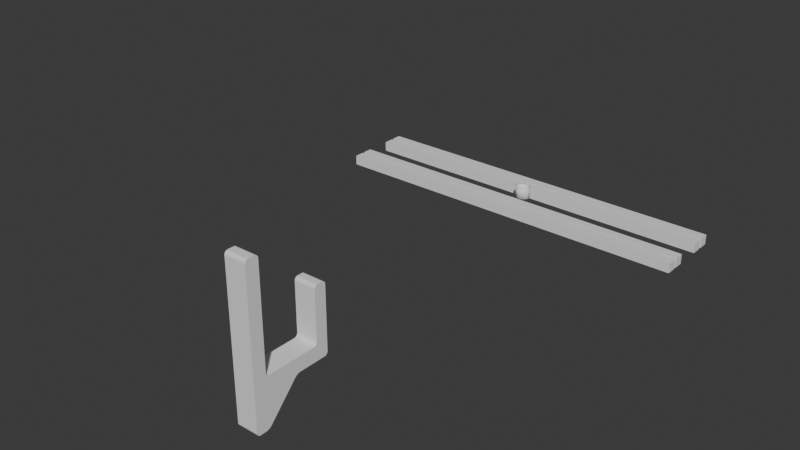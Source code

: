 # Source: ninjato_wall_mount.blend  (saved by Blender 4.2.66; exported with 4.5.12 LTS)
import bpy
from mathutils import Matrix  # noqa: F401  (used for matrix-valued properties, if any)

bpy.ops.wm.read_factory_settings(use_empty=True)
scene = bpy.context.scene
scene.name = 'Scene'

# ---- collections
col_collection = bpy.data.collections.new('Collection'); scene.collection.children.link(col_collection)

# ---- world
world_world = bpy.data.worlds.new('World'); scene.world = world_world
world_world.use_nodes = True; world_world.node_tree.nodes.clear()
_N = world_world.node_tree.nodes; _L = world_world.node_tree.links
n0 = _N.new('ShaderNodeOutputWorld'); n0.name = 'World Output'; n0.location = (300, 300)
n1 = _N.new('ShaderNodeBackground'); n1.name = 'Background'; n1.location = (10, 300)
n1.inputs[0].default_value = (0.05088, 0.05088, 0.05088, 1.0)
_L.new(n1.outputs[0], n0.inputs[0])
n0.is_active_output = True
world_world.color = (0.05088, 0.05088, 0.05088)
world_world.use_sun_shadow = False
world_world.sun_shadow_jitter_overblur = 0.0

# ---- meshes
me_cube_005 = bpy.data.meshes.new('Cube.005')
me_cube_005.from_pydata([(-1.149, 1.292, -1.043), (-1.291, 1.174, -1.032), (-1.507, 0.9118, -1.01), (-0.3645, 1.673, -1.081), (-0.01153, 1.707, -1.087), (1.018, 1.384, -1.074), (0.9937, 1.402, -1.075), (0.6809, 1.57, -1.085), (0.3415, 1.673, -1.089), (-1.017, 1.402, -1.053), (-0.7039, 1.57, -1.069), (1.482, 0.9177, -1.045), (1.267, 1.18, -1.062), (-1.788, 0.2466, -0.9554), (-1.685, 0.586, -0.9826), (-1.518, 0.8988, -1.009), (-1.823, -0.1064, -0.9276), (-1.816, -0.182, -0.9217), (1.491, 0.9056, -1.044), (1.658, 0.5928, -1.023), (1.796, -0.09957, -0.9726), (1.788, -0.1754, -0.9668), (1.761, 0.2534, -0.9987), (1.76, -0.453, -0.946), (1.382, -1.102, -0.8952), (1.475, -0.9915, -0.8722), (1.657, -0.7924, -0.9192), (-1.79, -0.4597, -0.9008), (-1.687, -0.7991, -0.876), (-1.385, -1.06, -0.8477), (-1.52, -1.112, -0.854), (-1.294, -1.085, -0.8528), (-1.044, -1.292, -0.8717), (-1.02, -1.314, -0.8737), (-0.3675, -1.584, -0.903), (-0.7069, -1.481, -0.8907), (-0.01452, -1.619, -0.9102), (0.3385, -1.584, -0.912), (1.17, -1.249, -0.9059), (0.6779, -1.481, -0.9085), (0.9907, -1.314, -0.8998), (1.278, -1.15, -0.8986), (-1.127, 1.44, 0.8969), (-1.27, 1.323, 0.9074), (-1.484, 1.062, 0.93), (-0.3431, 1.819, 0.859), (0.009848, 1.853, 0.8526), (1.04, 1.528, 0.8658), (1.015, 1.548, 0.8645), (0.7022, 1.716, 0.8554), (0.3628, 1.819, 0.8514), (-0.9953, 1.548, 0.8871), (-0.6825, 1.716, 0.8707), (1.504, 1.061, 0.8954), (1.289, 1.323, 0.8782), (-1.765, 0.397, 0.9841), (-1.662, 0.7364, 0.957), (-1.495, 1.049, 0.9311), (-1.799, 0.04403, 1.012), (-1.792, -0.03143, 1.018), (1.514, 1.049, 0.8961), (1.681, 0.7364, 0.9172), (1.819, 0.04403, 0.9675), (1.812, -0.03162, 0.9733), (1.784, 0.397, 0.9414), (1.784, -0.3089, 0.994), (1.38, -1.125, 1.061), (1.514, -0.9612, 1.047), (1.681, -0.6484, 1.021), (-1.765, -0.3089, 1.039), (-1.662, -0.6484, 1.064), (-1.36, -1.125, 1.097), (-1.495, -0.9612, 1.086), (-1.27, -1.235, 1.087), (-1.019, -1.441, 1.068), (-0.9953, -1.46, 1.066), (-0.3431, -1.731, 1.037), (-0.6825, -1.628, 1.049), (0.009848, -1.765, 1.03), (0.3628, -1.731, 1.028), (1.178, -1.327, 1.048), (0.7022, -1.628, 1.031), (1.015, -1.46, 1.04), (1.289, -1.235, 1.054), (-1.324, 1.502, -1.057), (-1.486, 1.367, -1.045), (-1.717, 1.087, -1.021), (-0.4183, 1.941, -1.1), (-0.01175, 1.981, -1.108), (1.19, 1.596, -1.092), (1.144, 1.631, -1.094), (0.7858, 1.822, -1.105), (0.3948, 1.941, -1.109), (-1.17, 1.629, -1.068), (-0.8092, 1.822, -1.087), (1.696, 1.088, -1.06), (1.461, 1.373, -1.078), (-2.057, 0.3, -0.9563), (-1.938, 0.6905, -0.9877), (-1.745, 1.052, -1.018), (-2.097, -0.1054, -0.9243), (-2.089, -0.2075, -0.9163), (1.721, 1.054, -1.058), (1.912, 0.697, -1.034), (2.07, -0.1005, -0.9758), (2.06, -0.2033, -0.9681), (2.03, 0.3064, -1.006), (2.028, -0.5066, -0.9455), (1.574, -1.298, -0.8993), (1.694, -1.156, -0.8715), (1.905, -0.9091, -0.9163), (-2.058, -0.5124, -0.8932), (-1.94, -0.9032, -0.8647), (-1.521, -1.297, -0.8492), (-1.706, -1.313, -0.8433), (-1.464, -1.3, -0.8648), (-1.221, -1.5, -0.8855), (-1.176, -1.539, -0.8888), (-0.4213, -1.852, -0.9226), (-0.8122, -1.733, -0.9084), (-0.01478, -1.892, -0.9309), (0.3918, -1.852, -0.9329), (1.33, -1.471, -0.9181), (0.7828, -1.733, -0.9288), (1.124, -1.553, -0.917), (1.454, -1.36, -0.9065), (-1.302, 1.65, 0.8828), (-1.464, 1.516, 0.8947), (-1.695, 1.237, 0.9189), (-0.3969, 2.087, 0.8395), (0.009631, 2.127, 0.8321), (1.212, 1.74, 0.8481), (1.165, 1.777, 0.8458), (0.8072, 1.968, 0.8353), (0.4162, 2.087, 0.8307), (-1.149, 1.775, 0.8717), (-0.7878, 1.968, 0.8529), (1.718, 1.232, 0.8803), (1.483, 1.516, 0.8618), (-2.033, 0.4504, 0.9832), (-1.915, 0.8409, 0.9519), (-1.721, 1.203, 0.9219), (-2.073, 0.04504, 1.015), (-2.065, -0.05693, 1.023), (1.744, 1.198, 0.8824), (1.935, 0.8406, 0.9065), (2.093, 0.04303, 0.9643), (2.084, -0.05948, 0.972), (2.053, 0.4499, 0.9343), (2.053, -0.3625, 0.9946), (1.572, -1.32, 1.057), (1.733, -1.126, 1.047), (1.929, -0.7665, 1.024), (-2.033, -0.3617, 1.046), (-1.915, -0.7524, 1.075), (-1.497, -1.363, 1.095), (-1.679, -1.164, 1.096), (-1.439, -1.45, 1.075), (-1.196, -1.649, 1.054), (-1.151, -1.685, 1.051), (-0.397, -1.998, 1.017), (-0.7879, -1.88, 1.031), (0.009587, -2.038, 1.009), (0.4162, -1.998, 1.007), (1.337, -1.549, 1.036), (0.8071, -1.88, 1.011), (1.148, -1.699, 1.023), (1.466, -1.445, 1.046)], [], [(4, 8, 50, 46), (20, 21, 63, 62), (22, 20, 62, 64), (30, 28, 70, 72), (37, 36, 78, 79), (6, 5, 47, 48), (5, 12, 54, 47), (16, 13, 55, 58), (13, 14, 56, 55), (21, 23, 65, 63), (29, 30, 72, 71), (31, 29, 71, 73), (39, 37, 79, 81), (7, 6, 48, 49), (14, 15, 57, 56), (38, 40, 82, 80), (41, 38, 80, 83), (8, 7, 49, 50), (23, 26, 68, 65), (32, 31, 73, 74), (40, 39, 81, 82), (1, 0, 42, 43), (0, 9, 51, 42), (17, 16, 58, 59), (25, 24, 66, 67), (33, 32, 74, 75), (24, 41, 83, 66), (2, 1, 43, 44), (9, 10, 52, 51), (26, 25, 67, 68), (27, 17, 59, 69), (35, 33, 75, 77), (15, 2, 44, 57), (18, 19, 61, 60), (34, 35, 77, 76), (36, 34, 76, 78), (3, 4, 46, 45), (10, 3, 45, 52), (12, 11, 53, 54), (11, 18, 60, 53), (19, 22, 64, 61), (28, 27, 69, 70), (88, 130, 134, 92), (104, 146, 147, 105), (106, 148, 146, 104), (114, 156, 154, 112), (121, 163, 162, 120), (90, 132, 131, 89), (89, 131, 138, 96), (100, 142, 139, 97), (97, 139, 140, 98), (105, 147, 149, 107), (113, 155, 156, 114), (115, 157, 155, 113), (123, 165, 163, 121), (91, 133, 132, 90), (98, 140, 141, 99), (122, 164, 166, 124), (125, 167, 164, 122), (92, 134, 133, 91), (107, 149, 152, 110), (116, 158, 157, 115), (124, 166, 165, 123), (85, 127, 126, 84), (84, 126, 135, 93), (101, 143, 142, 100), (109, 151, 150, 108), (117, 159, 158, 116), (108, 150, 167, 125), (86, 128, 127, 85), (93, 135, 136, 94), (110, 152, 151, 109), (111, 153, 143, 101), (119, 161, 159, 117), (99, 141, 128, 86), (102, 144, 145, 103), (118, 160, 161, 119), (120, 162, 160, 118), (87, 129, 130, 88), (94, 136, 129, 87), (96, 138, 137, 95), (95, 137, 144, 102), (103, 145, 148, 106), (112, 154, 153, 111), (8, 4, 88, 92), (21, 20, 104, 105), (20, 22, 106, 104), (28, 30, 114, 112), (36, 37, 121, 120), (5, 6, 90, 89), (12, 5, 89, 96), (13, 16, 100, 97), (14, 13, 97, 98), (23, 21, 105, 107), (30, 29, 113, 114), (29, 31, 115, 113), (37, 39, 123, 121), (6, 7, 91, 90), (15, 14, 98, 99), (40, 38, 122, 124), (38, 41, 125, 122), (7, 8, 92, 91), (26, 23, 107, 110), (31, 32, 116, 115), (39, 40, 124, 123), (0, 1, 85, 84), (9, 0, 84, 93), (16, 17, 101, 100), (24, 25, 109, 108), (32, 33, 117, 116), (41, 24, 108, 125), (1, 2, 86, 85), (10, 9, 93, 94), (25, 26, 110, 109), (17, 27, 111, 101), (33, 35, 119, 117), (2, 15, 99, 86), (19, 18, 102, 103), (35, 34, 118, 119), (34, 36, 120, 118), (4, 3, 87, 88), (3, 10, 94, 87), (11, 12, 96, 95), (18, 11, 95, 102), (22, 19, 103, 106), (27, 28, 112, 111), (46, 50, 134, 130), (62, 63, 147, 146), (64, 62, 146, 148), (72, 70, 154, 156), (79, 78, 162, 163), (48, 47, 131, 132), (47, 54, 138, 131), (58, 55, 139, 142), (55, 56, 140, 139), (63, 65, 149, 147), (71, 72, 156, 155), (73, 71, 155, 157), (81, 79, 163, 165), (49, 48, 132, 133), (56, 57, 141, 140), (80, 82, 166, 164), (83, 80, 164, 167), (50, 49, 133, 134), (65, 68, 152, 149), (74, 73, 157, 158), (82, 81, 165, 166), (43, 42, 126, 127), (42, 51, 135, 126), (59, 58, 142, 143), (67, 66, 150, 151), (75, 74, 158, 159), (66, 83, 167, 150), (44, 43, 127, 128), (51, 52, 136, 135), (68, 67, 151, 152), (69, 59, 143, 153), (77, 75, 159, 161), (57, 44, 128, 141), (60, 61, 145, 144), (76, 77, 161, 160), (78, 76, 160, 162), (45, 46, 130, 129), (52, 45, 129, 136), (54, 53, 137, 138), (53, 60, 144, 137), (61, 64, 148, 145), (70, 69, 153, 154)])
me_cube_005.polygons.foreach_set('use_smooth', [True] * 168)
_uv = me_cube_005.uv_layers.new(name='UVMap')
_uv.uv.foreach_set('vector', [0.226, 0.6155, 0.2285, 0.6156, 0.2285, 0.6156, 0.226, 0.6155, 0.2385, 0.6206, 0.2384, 0.6209, 0.2384, 0.6209, 0.2385, 0.6206, 0.2381, 0.6195, 0.2382, 0.6207, 0.2382, 0.6207, 0.2381, 0.6195, 0.2135, 0.624, 0.2124, 0.623, 0.2124, 0.623, 0.2135, 0.624, 0.2276, 0.6231, 0.2251, 0.623, 0.2251, 0.623, 0.2276, 0.6231, 0.2325, 0.6163, 0.2327, 0.6163, 0.2327, 0.6163, 0.2325, 0.6163, 0.2327, 0.6163, 0.2344, 0.617, 0.2344, 0.617, 0.2327, 0.6163, 0.2124, 0.6206, 0.2128, 0.6195, 0.2128, 0.6195, 0.2124, 0.6206, 0.213, 0.6196, 0.2139, 0.6185, 0.2139, 0.6185, 0.213, 0.6196, 0.2384, 0.6209, 0.2381, 0.6218, 0.2381, 0.6218, 0.2384, 0.6209, 0.2149, 0.625, 0.2142, 0.6246, 0.2139, 0.6244, 0.2153, 0.6252, 0.2163, 0.6243, 0.2158, 0.6246, 0.2156, 0.6247, 0.2166, 0.6242, 0.2298, 0.6234, 0.2274, 0.6231, 0.2274, 0.6231, 0.2298, 0.6234, 0.2305, 0.6159, 0.2327, 0.6164, 0.2327, 0.6164, 0.2305, 0.6159, 0.2141, 0.6186, 0.2154, 0.6176, 0.2154, 0.6176, 0.2141, 0.6186, 0.2327, 0.6242, 0.2317, 0.6238, 0.2317, 0.6238, 0.2328, 0.6242, 0.2334, 0.6244, 0.2327, 0.6242, 0.2328, 0.6242, 0.2335, 0.6245, 0.2283, 0.6156, 0.2307, 0.6159, 0.2307, 0.6159, 0.2283, 0.6156, 0.2384, 0.6218, 0.2375, 0.6229, 0.2375, 0.6229, 0.2384, 0.6218, 0.2184, 0.6237, 0.2165, 0.6243, 0.2165, 0.6243, 0.2184, 0.6237, 0.2317, 0.6238, 0.2295, 0.6233, 0.2295, 0.6233, 0.2317, 0.6238, 0.2173, 0.6169, 0.2184, 0.6166, 0.2184, 0.6166, 0.2173, 0.6169, 0.2184, 0.6166, 0.2194, 0.6162, 0.2194, 0.6162, 0.2184, 0.6166, 0.2121, 0.6209, 0.2121, 0.6207, 0.2121, 0.6207, 0.2121, 0.6209, 0.2361, 0.6243, 0.235, 0.6248, 0.2346, 0.625, 0.2364, 0.6241, 0.2186, 0.6236, 0.2184, 0.6237, 0.2184, 0.6237, 0.2186, 0.6236, 0.2341, 0.6247, 0.2335, 0.6244, 0.2335, 0.6244, 0.2343, 0.6248, 0.2157, 0.6176, 0.2173, 0.6168, 0.2173, 0.6168, 0.2157, 0.6176, 0.2193, 0.6163, 0.2216, 0.6158, 0.2216, 0.6158, 0.2193, 0.6163, 0.2377, 0.623, 0.2367, 0.6237, 0.2364, 0.624, 0.2377, 0.623, 0.2122, 0.6218, 0.2121, 0.6209, 0.2121, 0.6209, 0.2122, 0.6218, 0.2208, 0.6232, 0.2185, 0.6238, 0.2185, 0.6238, 0.2208, 0.6232, 0.2155, 0.6177, 0.2156, 0.6177, 0.2156, 0.6177, 0.2155, 0.6177, 0.236, 0.6176, 0.2371, 0.6186, 0.2371, 0.6186, 0.236, 0.6176, 0.2231, 0.623, 0.2206, 0.6233, 0.2206, 0.6233, 0.2231, 0.623, 0.2254, 0.623, 0.2229, 0.6231, 0.2229, 0.6231, 0.2254, 0.623, 0.2237, 0.6156, 0.2263, 0.6155, 0.2263, 0.6155, 0.2237, 0.6156, 0.2214, 0.6159, 0.224, 0.6156, 0.224, 0.6156, 0.2214, 0.6159, 0.2344, 0.6169, 0.2359, 0.6177, 0.2359, 0.6177, 0.2344, 0.6169, 0.2358, 0.6177, 0.2359, 0.6177, 0.2359, 0.6177, 0.2358, 0.6177, 0.2373, 0.6185, 0.2379, 0.6196, 0.2379, 0.6196, 0.2373, 0.6185, 0.2126, 0.6229, 0.212, 0.6219, 0.212, 0.6219, 0.2126, 0.6229, 0.226, 0.6155, 0.226, 0.6155, 0.2285, 0.6156, 0.2285, 0.6156, 0.2385, 0.6206, 0.2385, 0.6206, 0.2384, 0.6209, 0.2384, 0.6209, 0.2381, 0.6195, 0.2381, 0.6195, 0.2382, 0.6207, 0.2382, 0.6207, 0.2135, 0.624, 0.2135, 0.624, 0.2124, 0.623, 0.2124, 0.623, 0.2276, 0.6231, 0.2276, 0.6231, 0.2251, 0.623, 0.2251, 0.623, 0.2325, 0.6163, 0.2325, 0.6163, 0.2327, 0.6163, 0.2327, 0.6163, 0.2327, 0.6163, 0.2327, 0.6163, 0.2344, 0.617, 0.2344, 0.617, 0.2124, 0.6206, 0.2124, 0.6206, 0.2128, 0.6195, 0.2128, 0.6195, 0.213, 0.6196, 0.213, 0.6196, 0.2139, 0.6185, 0.2139, 0.6185, 0.2384, 0.6209, 0.2384, 0.6209, 0.2381, 0.6218, 0.2381, 0.6218, 0.2149, 0.625, 0.2153, 0.6252, 0.2139, 0.6244, 0.2142, 0.6246, 0.2163, 0.6243, 0.2166, 0.6242, 0.2156, 0.6247, 0.2158, 0.6246, 0.2298, 0.6234, 0.2298, 0.6234, 0.2274, 0.6231, 0.2274, 0.6231, 0.2305, 0.6159, 0.2305, 0.6159, 0.2327, 0.6164, 0.2327, 0.6164, 0.2141, 0.6186, 0.2141, 0.6186, 0.2154, 0.6176, 0.2154, 0.6176, 0.2327, 0.6242, 0.2328, 0.6242, 0.2317, 0.6238, 0.2317, 0.6238, 0.2334, 0.6244, 0.2335, 0.6245, 0.2328, 0.6242, 0.2327, 0.6242, 0.2283, 0.6156, 0.2283, 0.6156, 0.2307, 0.6159, 0.2307, 0.6159, 0.2384, 0.6218, 0.2384, 0.6218, 0.2375, 0.6229, 0.2375, 0.6229, 0.2184, 0.6237, 0.2184, 0.6237, 0.2165, 0.6243, 0.2165, 0.6243, 0.2317, 0.6238, 0.2317, 0.6238, 0.2295, 0.6233, 0.2295, 0.6233, 0.2173, 0.6169, 0.2173, 0.6169, 0.2184, 0.6166, 0.2184, 0.6166, 0.2184, 0.6166, 0.2184, 0.6166, 0.2194, 0.6162, 0.2194, 0.6162, 0.2121, 0.6209, 0.2121, 0.6209, 0.2121, 0.6207, 0.2121, 0.6207, 0.2361, 0.6243, 0.2364, 0.6241, 0.2346, 0.625, 0.235, 0.6248, 0.2186, 0.6236, 0.2186, 0.6236, 0.2184, 0.6237, 0.2184, 0.6237, 0.2341, 0.6247, 0.2343, 0.6248, 0.2335, 0.6244, 0.2335, 0.6244, 0.2157, 0.6176, 0.2157, 0.6176, 0.2173, 0.6168, 0.2173, 0.6168, 0.2193, 0.6163, 0.2193, 0.6163, 0.2216, 0.6158, 0.2216, 0.6158, 0.2377, 0.623, 0.2377, 0.623, 0.2364, 0.624, 0.2367, 0.6237, 0.2122, 0.6218, 0.2122, 0.6218, 0.2121, 0.6209, 0.2121, 0.6209, 0.2208, 0.6232, 0.2208, 0.6232, 0.2185, 0.6238, 0.2185, 0.6238, 0.2155, 0.6177, 0.2155, 0.6177, 0.2156, 0.6177, 0.2156, 0.6177, 0.236, 0.6176, 0.236, 0.6176, 0.2371, 0.6186, 0.2371, 0.6186, 0.2231, 0.623, 0.2231, 0.623, 0.2206, 0.6233, 0.2206, 0.6233, 0.2254, 0.623, 0.2254, 0.623, 0.2229, 0.6231, 0.2229, 0.6231, 0.2237, 0.6156, 0.2237, 0.6156, 0.2263, 0.6155, 0.2263, 0.6155, 0.2214, 0.6159, 0.2214, 0.6159, 0.224, 0.6156, 0.224, 0.6156, 0.2344, 0.6169, 0.2344, 0.6169, 0.2359, 0.6177, 0.2359, 0.6177, 0.2358, 0.6177, 0.2358, 0.6177, 0.2359, 0.6177, 0.2359, 0.6177, 0.2373, 0.6185, 0.2373, 0.6185, 0.2379, 0.6196, 0.2379, 0.6196, 0.2126, 0.6229, 0.2126, 0.6229, 0.212, 0.6219, 0.212, 0.6219, 0.2285, 0.6156, 0.226, 0.6155, 0.226, 0.6155, 0.2285, 0.6156, 0.2384, 0.6209, 0.2385, 0.6206, 0.2385, 0.6206, 0.2384, 0.6209, 0.2382, 0.6207, 0.2381, 0.6195, 0.2381, 0.6195, 0.2382, 0.6207, 0.2124, 0.623, 0.2135, 0.624, 0.2135, 0.624, 0.2124, 0.623, 0.2251, 0.623, 0.2276, 0.6231, 0.2276, 0.6231, 0.2251, 0.623, 0.2327, 0.6163, 0.2325, 0.6163, 0.2325, 0.6163, 0.2327, 0.6163, 0.2344, 0.617, 0.2327, 0.6163, 0.2327, 0.6163, 0.2344, 0.617, 0.2128, 0.6195, 0.2124, 0.6206, 0.2124, 0.6206, 0.2128, 0.6195, 0.2139, 0.6185, 0.213, 0.6196, 0.213, 0.6196, 0.2139, 0.6185, 0.2381, 0.6218, 0.2384, 0.6209, 0.2384, 0.6209, 0.2381, 0.6218, 0.2142, 0.6246, 0.2149, 0.625, 0.2149, 0.625, 0.2142, 0.6246, 0.2158, 0.6246, 0.2163, 0.6243, 0.2163, 0.6243, 0.2158, 0.6246, 0.2274, 0.6231, 0.2298, 0.6234, 0.2298, 0.6234, 0.2274, 0.6231, 0.2327, 0.6164, 0.2305, 0.6159, 0.2305, 0.6159, 0.2327, 0.6164, 0.2154, 0.6176, 0.2141, 0.6186, 0.2141, 0.6186, 0.2154, 0.6176, 0.2317, 0.6238, 0.2327, 0.6242, 0.2327, 0.6242, 0.2317, 0.6238, 0.2327, 0.6242, 0.2334, 0.6244, 0.2334, 0.6244, 0.2327, 0.6242, 0.2307, 0.6159, 0.2283, 0.6156, 0.2283, 0.6156, 0.2307, 0.6159, 0.2375, 0.6229, 0.2384, 0.6218, 0.2384, 0.6218, 0.2375, 0.6229, 0.2165, 0.6243, 0.2184, 0.6237, 0.2184, 0.6237, 0.2165, 0.6243, 0.2295, 0.6233, 0.2317, 0.6238, 0.2317, 0.6238, 0.2295, 0.6233, 0.2184, 0.6166, 0.2173, 0.6169, 0.2173, 0.6169, 0.2184, 0.6166, 0.2194, 0.6162, 0.2184, 0.6166, 0.2184, 0.6166, 0.2194, 0.6162, 0.2121, 0.6207, 0.2121, 0.6209, 0.2121, 0.6209, 0.2121, 0.6207, 0.235, 0.6248, 0.2361, 0.6243, 0.2361, 0.6243, 0.235, 0.6248, 0.2184, 0.6237, 0.2186, 0.6236, 0.2186, 0.6236, 0.2184, 0.6237, 0.2335, 0.6244, 0.2341, 0.6247, 0.2341, 0.6247, 0.2335, 0.6244, 0.2173, 0.6168, 0.2157, 0.6176, 0.2157, 0.6176, 0.2173, 0.6168, 0.2216, 0.6158, 0.2193, 0.6163, 0.2193, 0.6163, 0.2216, 0.6158, 0.2367, 0.6237, 0.2377, 0.623, 0.2377, 0.623, 0.2367, 0.6237, 0.2121, 0.6209, 0.2122, 0.6218, 0.2122, 0.6218, 0.2121, 0.6209, 0.2185, 0.6238, 0.2208, 0.6232, 0.2208, 0.6232, 0.2185, 0.6238, 0.2156, 0.6177, 0.2155, 0.6177, 0.2155, 0.6177, 0.2156, 0.6177, 0.2371, 0.6186, 0.236, 0.6176, 0.236, 0.6176, 0.2371, 0.6186, 0.2206, 0.6233, 0.2231, 0.623, 0.2231, 0.623, 0.2206, 0.6233, 0.2229, 0.6231, 0.2254, 0.623, 0.2254, 0.623, 0.2229, 0.6231, 0.2263, 0.6155, 0.2237, 0.6156, 0.2237, 0.6156, 0.2263, 0.6155, 0.224, 0.6156, 0.2214, 0.6159, 0.2214, 0.6159, 0.224, 0.6156, 0.2359, 0.6177, 0.2344, 0.6169, 0.2344, 0.6169, 0.2359, 0.6177, 0.2359, 0.6177, 0.2358, 0.6177, 0.2358, 0.6177, 0.2359, 0.6177, 0.2379, 0.6196, 0.2373, 0.6185, 0.2373, 0.6185, 0.2379, 0.6196, 0.212, 0.6219, 0.2126, 0.6229, 0.2126, 0.6229, 0.212, 0.6219, 0.226, 0.6155, 0.2285, 0.6156, 0.2285, 0.6156, 0.226, 0.6155, 0.2385, 0.6206, 0.2384, 0.6209, 0.2384, 0.6209, 0.2385, 0.6206, 0.2381, 0.6195, 0.2382, 0.6207, 0.2382, 0.6207, 0.2381, 0.6195, 0.2135, 0.624, 0.2124, 0.623, 0.2124, 0.623, 0.2135, 0.624, 0.2276, 0.6231, 0.2251, 0.623, 0.2251, 0.623, 0.2276, 0.6231, 0.2325, 0.6163, 0.2327, 0.6163, 0.2327, 0.6163, 0.2325, 0.6163, 0.2327, 0.6163, 0.2344, 0.617, 0.2344, 0.617, 0.2327, 0.6163, 0.2124, 0.6206, 0.2128, 0.6195, 0.2128, 0.6195, 0.2124, 0.6206, 0.213, 0.6196, 0.2139, 0.6185, 0.2139, 0.6185, 0.213, 0.6196, 0.2384, 0.6209, 0.2381, 0.6218, 0.2381, 0.6218, 0.2384, 0.6209, 0.2153, 0.6252, 0.2139, 0.6244, 0.2139, 0.6244, 0.2153, 0.6252, 0.2166, 0.6242, 0.2156, 0.6247, 0.2156, 0.6247, 0.2166, 0.6242, 0.2298, 0.6234, 0.2274, 0.6231, 0.2274, 0.6231, 0.2298, 0.6234, 0.2305, 0.6159, 0.2327, 0.6164, 0.2327, 0.6164, 0.2305, 0.6159, 0.2141, 0.6186, 0.2154, 0.6176, 0.2154, 0.6176, 0.2141, 0.6186, 0.2328, 0.6242, 0.2317, 0.6238, 0.2317, 0.6238, 0.2328, 0.6242, 0.2335, 0.6245, 0.2328, 0.6242, 0.2328, 0.6242, 0.2335, 0.6245, 0.2283, 0.6156, 0.2307, 0.6159, 0.2307, 0.6159, 0.2283, 0.6156, 0.2384, 0.6218, 0.2375, 0.6229, 0.2375, 0.6229, 0.2384, 0.6218, 0.2184, 0.6237, 0.2165, 0.6243, 0.2165, 0.6243, 0.2184, 0.6237, 0.2317, 0.6238, 0.2295, 0.6233, 0.2295, 0.6233, 0.2317, 0.6238, 0.2173, 0.6169, 0.2184, 0.6166, 0.2184, 0.6166, 0.2173, 0.6169, 0.2184, 0.6166, 0.2194, 0.6162, 0.2194, 0.6162, 0.2184, 0.6166, 0.2121, 0.6209, 0.2121, 0.6207, 0.2121, 0.6207, 0.2121, 0.6209, 0.2364, 0.6241, 0.2346, 0.625, 0.2346, 0.625, 0.2364, 0.6241, 0.2186, 0.6236, 0.2184, 0.6237, 0.2184, 0.6237, 0.2186, 0.6236, 0.2343, 0.6248, 0.2335, 0.6244, 0.2335, 0.6244, 0.2343, 0.6248, 0.2157, 0.6176, 0.2173, 0.6168, 0.2173, 0.6168, 0.2157, 0.6176, 0.2193, 0.6163, 0.2216, 0.6158, 0.2216, 0.6158, 0.2193, 0.6163, 0.2377, 0.623, 0.2364, 0.624, 0.2364, 0.624, 0.2377, 0.623, 0.2122, 0.6218, 0.2121, 0.6209, 0.2121, 0.6209, 0.2122, 0.6218, 0.2208, 0.6232, 0.2185, 0.6238, 0.2185, 0.6238, 0.2208, 0.6232, 0.2155, 0.6177, 0.2156, 0.6177, 0.2156, 0.6177, 0.2155, 0.6177, 0.236, 0.6176, 0.2371, 0.6186, 0.2371, 0.6186, 0.236, 0.6176, 0.2231, 0.623, 0.2206, 0.6233, 0.2206, 0.6233, 0.2231, 0.623, 0.2254, 0.623, 0.2229, 0.6231, 0.2229, 0.6231, 0.2254, 0.623, 0.2237, 0.6156, 0.2263, 0.6155, 0.2263, 0.6155, 0.2237, 0.6156, 0.2214, 0.6159, 0.224, 0.6156, 0.224, 0.6156, 0.2214, 0.6159, 0.2344, 0.6169, 0.2359, 0.6177, 0.2359, 0.6177, 0.2344, 0.6169, 0.2358, 0.6177, 0.2359, 0.6177, 0.2359, 0.6177, 0.2358, 0.6177, 0.2373, 0.6185, 0.2379, 0.6196, 0.2379, 0.6196, 0.2373, 0.6185, 0.2126, 0.6229, 0.212, 0.6219, 0.212, 0.6219, 0.2126, 0.6229])
me_cube_005.update()
me_cube_006 = bpy.data.meshes.new('Cube.006')
me_cube_006.from_pydata([(-6.0, -6.0, -6.0), (-6.0, -6.0, 6.0), (-6.0, 6.0, -6.0), (-6.0, 6.0, 6.0), (6.0, -6.0, -6.0), (6.0, -6.0, 6.0), (6.0, 6.0, -6.0), (6.0, 6.0, 6.0), (-6.0, -21.25, -6.0), (-6.0, -21.25, 6.0), (-6.0, -9.247, -6.0), (-6.0, -9.247, 6.0), (6.0, -21.25, -6.0), (6.0, -21.25, 6.0), (6.0, -9.247, -6.0), (6.0, -9.247, 6.0), (-6.0, -64.94, -6.0), (-6.0, -64.94, 6.0), (-6.0, -52.94, -6.0), (-6.0, -52.94, 6.0), (6.0, -64.94, -6.0), (6.0, -64.94, 6.0), (6.0, -52.94, -6.0), (6.0, -52.94, 6.0), (-6.0, -80.19, -6.0), (-6.0, -80.19, 6.0), (-6.0, -68.19, -6.0), (-6.0, -68.19, 6.0), (6.0, -80.19, -6.0), (6.0, -80.19, 6.0), (6.0, -68.19, -6.0), (6.0, -68.19, 6.0)], [], [(0, 1, 3, 2), (2, 3, 7, 6), (6, 7, 5, 4), (4, 5, 1, 0), (2, 6, 4, 0), (7, 3, 1, 5), (8, 9, 11, 10), (10, 11, 15, 14), (14, 15, 13, 12), (12, 13, 9, 8), (10, 14, 12, 8), (15, 11, 9, 13), (16, 17, 19, 18), (18, 19, 23, 22), (22, 23, 21, 20), (20, 21, 17, 16), (18, 22, 20, 16), (23, 19, 17, 21), (24, 25, 27, 26), (26, 27, 31, 30), (30, 31, 29, 28), (28, 29, 25, 24), (26, 30, 28, 24), (31, 27, 25, 29)])
_uv = me_cube_006.uv_layers.new(name='UVMap')
_uv.uv.foreach_set('vector', [0.375, 0.0, 0.625, 0.0, 0.625, 0.25, 0.375, 0.25, 0.375, 0.25, 0.625, 0.25, 0.625, 0.5, 0.375, 0.5, 0.375, 0.5, 0.625, 0.5, 0.625, 0.75, 0.375, 0.75, 0.375, 0.75, 0.625, 0.75, 0.625, 1.0, 0.375, 1.0, 0.125, 0.5, 0.375, 0.5, 0.375, 0.75, 0.125, 0.75, 0.625, 0.5, 0.875, 0.5, 0.875, 0.75, 0.625, 0.75, 0.375, 0.0, 0.625, 0.0, 0.625, 0.25, 0.375, 0.25, 0.375, 0.25, 0.625, 0.25, 0.625, 0.5, 0.375, 0.5, 0.375, 0.5, 0.625, 0.5, 0.625, 0.75, 0.375, 0.75, 0.375, 0.75, 0.625, 0.75, 0.625, 1.0, 0.375, 1.0, 0.125, 0.5, 0.375, 0.5, 0.375, 0.75, 0.125, 0.75, 0.625, 0.5, 0.875, 0.5, 0.875, 0.75, 0.625, 0.75, 0.375, 0.0, 0.625, 0.0, 0.625, 0.25, 0.375, 0.25, 0.375, 0.25, 0.625, 0.25, 0.625, 0.5, 0.375, 0.5, 0.375, 0.5, 0.625, 0.5, 0.625, 0.75, 0.375, 0.75, 0.375, 0.75, 0.625, 0.75, 0.625, 1.0, 0.375, 1.0, 0.125, 0.5, 0.375, 0.5, 0.375, 0.75, 0.125, 0.75, 0.625, 0.5, 0.875, 0.5, 0.875, 0.75, 0.625, 0.75, 0.375, 0.0, 0.625, 0.0, 0.625, 0.25, 0.375, 0.25, 0.375, 0.25, 0.625, 0.25, 0.625, 0.5, 0.375, 0.5, 0.375, 0.5, 0.625, 0.5, 0.625, 0.75, 0.375, 0.75, 0.375, 0.75, 0.625, 0.75, 0.625, 1.0, 0.375, 1.0, 0.125, 0.5, 0.375, 0.5, 0.375, 0.75, 0.125, 0.75, 0.625, 0.5, 0.875, 0.5, 0.875, 0.75, 0.625, 0.75])
me_cube_006.update()
me_cube_003 = bpy.data.meshes.new('Cube.003')
me_cube_003.from_pydata([(-1.0, 7.5, -2.884), (4.773, 7.5, -2.884), (-1.0, 10.71, 1.0), (4.773, 10.71, 1.0), (-1.0, -10.96, -1.0), (-1.0, -10.96, 1.0), (4.773, -10.96, 1.0), (4.773, -10.96, -1.0), (-1.0, 2.288, -2.884), (-1.0, 0.699, -3.574), (-1.0, 0.4105, -2.741), (-1.0, 0.4793, -2.504), (-1.0, 2.062, -2.901), (-1.0, 1.815, -2.952), (-1.0, 1.559, -3.034), (-1.0, 1.307, -3.144), (-1.0, 1.072, -3.274), (-1.0, 0.8662, -3.42), (-1.0, -7.5, 1.944), (-1.0, -6.556, 1.0), (-1.0, -6.635, 0.6203), (-1.0, -8.444, 1.0), (-1.0, -7.476, 1.734), (-1.0, -7.406, 1.535), (-1.0, -7.294, 1.356), (-1.0, -7.144, 1.206), (-1.0, -6.965, 1.094), (-1.0, -6.766, 1.024), (-1.0, 6.556, 1.0), (-1.0, 7.5, 1.944), (-1.0, 8.444, 1.0), (-1.0, 7.5, 0.05567), (-1.0, 6.766, 1.024), (-1.0, 6.965, 1.094), (-1.0, 7.144, 1.206), (-1.0, 7.294, 1.356), (-1.0, 7.406, 1.535), (-1.0, 7.476, 1.734), (4.773, 0.699, -3.574), (4.773, 2.288, -2.884), (4.773, 0.4793, -2.504), (4.773, 0.4105, -2.741), (4.773, 0.8662, -3.42), (4.773, 1.072, -3.274), (4.773, 1.307, -3.144), (4.773, 1.559, -3.034), (4.773, 1.815, -2.952), (4.773, 2.062, -2.901), (4.773, -6.556, 1.0), (4.773, -7.5, 1.944), (4.773, -8.444, 1.0), (4.773, -6.635, 0.6203), (4.773, -6.766, 1.024), (4.773, -6.965, 1.094), (4.773, -7.144, 1.206), (4.773, -7.294, 1.356), (4.773, -7.406, 1.535), (4.773, -7.476, 1.734), (4.773, 7.5, 1.944), (4.773, 6.556, 1.0), (4.773, 7.5, 0.05567), (4.773, 8.444, 1.0), (4.773, 7.476, 1.734), (4.773, 7.406, 1.535), (4.773, 7.294, 1.356), (4.773, 7.144, 1.206), (4.773, 6.965, 1.094), (4.773, 6.766, 1.024), (-1.0, 10.71, -1.94), (-1.0, 9.763, -2.884), (-1.0, 10.68, -2.15), (-1.0, 10.61, -2.349), (-1.0, 10.5, -2.528), (-1.0, 10.35, -2.678), (-1.0, 10.17, -2.79), (-1.0, 9.973, -2.86), (4.773, 9.763, -2.884), (4.773, 10.71, -1.94), (4.773, 9.973, -2.86), (4.773, 10.17, -2.79), (4.773, 10.35, -2.678), (4.773, 10.5, -2.528), (4.773, 10.61, -2.349), (4.773, 10.68, -2.15), (-1.0, 7.5, 14.81), (-1.0, 8.444, 15.76), (-1.0, 7.524, 15.02), (-1.0, 7.594, 15.22), (-1.0, 7.706, 15.4), (-1.0, 7.856, 15.55), (-1.0, 8.035, 15.67), (-1.0, 8.234, 15.74), (4.773, 8.444, 15.76), (4.773, 7.5, 14.81), (4.773, 8.234, 15.74), (4.773, 8.035, 15.67), (4.773, 7.856, 15.55), (4.773, 7.706, 15.4), (4.773, 7.594, 15.22), (4.773, 7.524, 15.02), (4.773, -7.5, 28.73), (4.773, -8.444, 29.67), (4.773, -7.524, 28.94), (4.773, -7.594, 29.14), (4.773, -7.706, 29.32), (4.773, -7.856, 29.46), (4.773, -8.035, 29.58), (4.773, -8.234, 29.65), (-1.0, -8.444, 29.67), (-1.0, -7.5, 28.73), (-1.0, -8.234, 29.65), (-1.0, -8.035, 29.58), (-1.0, -7.856, 29.46), (-1.0, -7.706, 29.32), (-1.0, -7.594, 29.14), (-1.0, -7.524, 28.94), (-1.0, 9.763, 15.76), (-1.0, 10.71, 14.81), (-1.0, 9.973, 15.74), (-1.0, 10.17, 15.67), (-1.0, 10.35, 15.55), (-1.0, 10.5, 15.4), (-1.0, 10.61, 15.22), (-1.0, 10.68, 15.02), (4.773, 10.71, 14.81), (4.773, 9.763, 15.76), (4.773, 10.68, 15.02), (4.773, 10.61, 15.22), (4.773, 10.5, 15.4), (4.773, 10.35, 15.55), (4.773, 10.17, 15.67), (4.773, 9.973, 15.74), (4.773, -10.02, 29.67), (4.773, -10.96, 28.73), (4.773, -10.23, 29.65), (4.773, -10.43, 29.58), (4.773, -10.61, 29.46), (4.773, -10.76, 29.32), (4.773, -10.87, 29.14), (4.773, -10.94, 28.94), (-1.0, -10.96, 28.73), (-1.0, -10.02, 29.67), (-1.0, -10.94, 28.94), (-1.0, -10.87, 29.14), (-1.0, -10.76, 29.32), (-1.0, -10.61, 29.46), (-1.0, -10.43, 29.58), (-1.0, -10.23, 29.65), (-1.0, -6.855, -11.65), (-1.0, -8.444, -12.34), (-1.0, -7.022, -11.8), (-1.0, -7.228, -11.95), (-1.0, -7.463, -12.08), (-1.0, -7.715, -12.19), (-1.0, -7.971, -12.27), (-1.0, -8.218, -12.32), (4.773, -8.444, -12.34), (4.773, -6.855, -11.65), (4.773, -8.218, -12.32), (4.773, -7.971, -12.27), (4.773, -7.715, -12.19), (4.773, -7.463, -12.08), (4.773, -7.228, -11.95), (4.773, -7.022, -11.8), (-1.0, -10.02, -12.34), (-1.0, -10.96, -11.4), (-1.0, -10.23, -12.32), (-1.0, -10.43, -12.25), (-1.0, -10.61, -12.14), (-1.0, -10.76, -11.99), (-1.0, -10.87, -11.81), (-1.0, -10.94, -11.61), (4.773, -10.96, -11.4), (4.773, -10.02, -12.34), (4.773, -10.94, -11.61), (4.773, -10.87, -11.81), (4.773, -10.76, -11.99), (4.773, -10.61, -12.14), (4.773, -10.43, -12.25), (4.773, -10.23, -12.32)], [], [(9, 38, 157, 148), (58, 61, 3, 124, 126, 127, 128, 129, 130, 131, 125, 92, 94, 95, 96, 97, 98, 99, 93), (41, 40, 51, 50, 6, 7), (49, 18, 109, 100), (8, 11, 20, 19, 28, 31, 0), (18, 21, 5, 140, 142, 143, 144, 145, 146, 147, 141, 108, 110, 111, 112, 113, 114, 115, 109), (1, 0, 69, 76), (85, 92, 125, 116), (68, 2, 3, 77), (2, 30, 29, 84, 86, 87, 88, 89, 90, 91, 85, 116, 118, 119, 120, 121, 122, 123, 117), (7, 6, 5, 4), (38, 41, 7, 172, 174, 175, 176, 177, 178, 179, 173, 156, 158, 159, 160, 161, 162, 163, 157), (4, 10, 9, 148, 150, 151, 152, 153, 154, 155, 149, 164, 166, 167, 168, 169, 170, 171, 165), (6, 50, 49, 100, 102, 103, 104, 105, 106, 107, 101, 132, 134, 135, 136, 137, 138, 139, 133), (3, 2, 117, 124), (101, 108, 141, 132), (0, 31, 30, 2, 68, 70, 71, 72, 73, 74, 75, 69), (1, 60, 59, 48, 51, 40, 39), (61, 60, 1, 76, 78, 79, 80, 81, 82, 83, 77, 3), (5, 6, 133, 140), (149, 156, 173, 164), (29, 58, 93, 84), (7, 4, 165, 172), (59, 28, 19, 48), (21, 20, 11, 10, 4, 5), (8, 12, 13, 14, 15, 16, 17, 9, 10, 11), (18, 22, 23, 24, 25, 26, 27, 19, 20, 21), (28, 32, 33, 34, 35, 36, 37, 29, 30, 31), (38, 42, 43, 44, 45, 46, 47, 39, 40, 41), (48, 52, 53, 54, 55, 56, 57, 49, 50, 51), (58, 62, 63, 64, 65, 66, 67, 59, 60, 61), (28, 59, 67, 32), (32, 67, 66, 33), (33, 66, 65, 34), (34, 65, 64, 35), (35, 64, 63, 36), (36, 63, 62, 37), (37, 62, 58, 29), (8, 39, 47, 12), (12, 47, 46, 13), (13, 46, 45, 14), (14, 45, 44, 15), (15, 44, 43, 16), (16, 43, 42, 17), (17, 42, 38, 9), (48, 19, 27, 52), (52, 27, 26, 53), (53, 26, 25, 54), (54, 25, 24, 55), (55, 24, 23, 56), (56, 23, 22, 57), (57, 22, 18, 49), (76, 69, 75, 78), (78, 75, 74, 79), (79, 74, 73, 80), (80, 73, 72, 81), (81, 72, 71, 82), (82, 71, 70, 83), (83, 70, 68, 77), (84, 93, 99, 86), (86, 99, 98, 87), (87, 98, 97, 88), (88, 97, 96, 89), (89, 96, 95, 90), (90, 95, 94, 91), (91, 94, 92, 85), (100, 109, 115, 102), (102, 115, 114, 103), (103, 114, 113, 104), (104, 113, 112, 105), (105, 112, 111, 106), (106, 111, 110, 107), (107, 110, 108, 101), (116, 125, 131, 118), (118, 131, 130, 119), (119, 130, 129, 120), (120, 129, 128, 121), (121, 128, 127, 122), (122, 127, 126, 123), (123, 126, 124, 117), (132, 141, 147, 134), (134, 147, 146, 135), (135, 146, 145, 136), (136, 145, 144, 137), (137, 144, 143, 138), (138, 143, 142, 139), (139, 142, 140, 133), (148, 157, 163, 150), (150, 163, 162, 151), (151, 162, 161, 152), (152, 161, 160, 153), (153, 160, 159, 154), (154, 159, 158, 155), (155, 158, 156, 149), (164, 173, 179, 166), (166, 179, 178, 167), (167, 178, 177, 168), (168, 177, 176, 169), (169, 176, 175, 170), (170, 175, 174, 171), (171, 174, 172, 165), (0, 1, 39, 8)])
_uv = me_cube_003.uv_layers.new(name='UVMap')
_uv.uv.foreach_set('vector', [0.125, 0.75, 0.8466, 0.75, 0.8466, 0.75, 0.125, 0.75, 0.743, 0.5, 0.625, 0.4843, 0.625, 0.4466, 2.352, 0.4466, 2.378, 0.4469, 2.403, 0.4481, 2.425, 0.45, 2.444, 0.4525, 2.458, 0.4555, 2.467, 0.4588, 2.47, 0.4623, 2.47, 0.4843, 2.467, 0.4878, 2.458, 0.4911, 2.444, 0.4941, 2.425, 0.4966, 2.403, 0.4984, 2.378, 0.4996, 2.352, 0.5, 0.1574, 0.6182, 0.187, 0.617, 0.5775, 0.7356, 0.625, 0.7657, 0.625, 0.8077, 0.375, 0.8077, 0.1534, 0.75, 0.875, 0.75, 0.875, 0.75, 0.1534, 0.75, 0.1395, 0.1631, 0.187, 0.133, 0.5775, 0.01441, 0.625, 0.01574, 0.625, 0.2343, 0.507, 0.25, 0.1395, 0.25, 0.743, -4.601e-11, 0.625, -0.01574, 0.625, -0.05773, 4.091, -0.05773, 4.117, -0.05733, 4.142, -0.05617, 4.164, -0.0543, 4.183, -0.0518, 4.197, -0.04882, 4.206, -0.04549, 4.209, -0.04199, 4.209, -0.01574, 4.206, -0.01224, 4.197, -0.00891, 4.183, -0.005926, 4.164, -0.003434, 4.142, -0.001559, 4.117, -0.0003946, 4.091, -1.351e-09, 0.8466, 0.5, 0.125, 0.5, 0.125, 0.4623, 0.8466, 0.4623, 0.875, 0.4843, 0.1534, 0.4843, 0.1534, 0.4623, 0.875, 0.4623, 0.2576, 0.25, 0.625, 0.25, 0.625, 0.9716, 0.2576, 0.9716, 0.625, 0.3034, 0.625, 0.2657, 0.743, 0.25, 2.352, 0.25, 2.378, 0.2504, 2.403, 0.2516, 2.425, 0.2534, 2.444, 0.2559, 2.458, 0.2589, 2.467, 0.2622, 2.47, 0.2657, 2.47, 0.2877, 2.467, 0.2912, 2.458, 0.2945, 2.444, 0.2975, 2.425, 0.3, 2.403, 0.3019, 2.378, 0.3031, 2.352, 0.3034, 0.375, 0.2784, 0.625, 0.2784, 0.625, 1.0, 0.375, 1.0, 0.0533, 0.6134, 0.1574, 0.6182, 0.375, 0.8077, -0.9246, 0.8077, -0.9509, 0.8073, -0.9758, 0.8062, -0.9982, 0.8043, -1.017, 0.8018, -1.031, 0.7988, -1.04, 0.7955, -1.043, 0.792, -1.043, 0.7657, -1.04, 0.762, -1.034, 0.7578, -1.024, 0.7536, -1.01, 0.7494, -0.9938, 0.7455, -0.9756, 0.742, -0.9564, 0.7393, 0.375, -0.05773, 0.1574, 0.1318, 0.0533, 0.1366, -0.9564, 0.01075, -0.9756, 0.007963, -0.9938, 0.004527, -1.01, 0.0006138, -1.024, -0.00358, -1.034, -0.007845, -1.04, -0.01197, -1.043, -0.01574, -1.043, -0.04199, -1.04, -0.04549, -1.031, -0.04882, -1.017, -0.0518, -0.9982, -0.0543, -0.9758, -0.05617, -0.9509, -0.05733, -0.9246, -0.05773, 0.625, 0.8077, 0.625, 0.7657, 0.743, 0.75, 4.091, 0.75, 4.117, 0.7504, 4.142, 0.7516, 4.164, 0.7534, 4.183, 0.7559, 4.197, 0.7589, 4.206, 0.7622, 4.209, 0.7657, 4.209, 0.792, 4.206, 0.7955, 4.197, 0.7988, 4.183, 0.8018, 4.164, 0.8043, 4.142, 0.8062, 4.117, 0.8073, 4.091, 0.8077, 0.625, 0.9716, 0.625, 0.25, 2.352, 0.25, 2.352, 0.9716, 0.1534, 0.7657, 0.875, 0.7657, 0.875, 0.792, 0.1534, 0.792, 0.1395, 0.25, 0.507, 0.25, 0.625, 0.2657, 0.625, 0.3034, 0.2576, 0.3034, 0.2313, 0.3031, 0.2063, 0.3019, 0.184, 0.3, 0.1653, 0.2975, 0.1512, 0.2945, 0.1425, 0.2912, 0.1395, 0.2877, 0.1395, 0.5, 0.507, 0.5, 0.625, 0.5157, 0.625, 0.7343, 0.5775, 0.7356, 0.187, 0.617, 0.1395, 0.5869, 0.625, 0.4843, 0.507, 0.5, 0.1395, 0.5, 0.1395, 0.4623, 0.1425, 0.4588, 0.1512, 0.4555, 0.1653, 0.4525, 0.184, 0.45, 0.2063, 0.4481, 0.2313, 0.4469, 0.2576, 0.4466, 0.625, 0.4466, 0.625, 1.0, 0.625, 0.2784, 4.091, 0.2784, 4.091, 1.0, 0.125, 0.7657, 0.8466, 0.7657, 0.8466, 0.792, 0.125, 0.792, 0.875, 0.5, 0.1534, 0.5, 0.1534, 0.5, 0.875, 0.5, 0.375, 0.2784, 0.375, 1.0, -0.9246, 1.0, -0.9246, 0.2784, 0.1534, 0.5157, 0.875, 0.5157, 0.875, 0.7343, 0.1534, 0.7343, 0.625, -0.01574, 0.5775, 0.01441, 0.187, 0.133, 0.1574, 0.1318, 0.375, -0.05773, 0.625, -0.05773, 0.1395, 0.1474, 0.1374, 0.1594, 0.131, 0.1552, 0.1395, 0.1474, 0.1199, 0.145, 0.09654, 0.142, 0.07396, 0.1392, 0.0533, 0.1366, 0.1574, 0.1318, 0.1568, 0.1324, 0.625, 0.0, 0.7168, 0.0003946, 0.6918, 0.001559, 0.6227, 0.0006969, 0.6128, 0.003704, 0.6023, 0.006896, 0.5917, 0.01011, 0.5815, 0.01319, 0.5775, 0.01441, 0.625, -0.01574, 0.625, 0.2343, 0.628, 0.2378, 0.6367, 0.2411, 0.625, 0.2441, 0.625, 0.2466, 0.625, 0.2484, 0.625, 0.2496, 0.625, 0.25, 0.625, 0.25, 0.507, 0.25, 0.0533, 0.6134, 0.07248, 0.6106, 0.09071, 0.6071, 0.1199, 0.605, 0.1395, 0.6026, 0.1395, 0.6026, 0.1395, 0.6026, 0.1395, 0.6026, 0.1568, 0.6176, 0.1574, 0.6182, 0.5815, 0.7368, 0.628, 0.7378, 0.6367, 0.7411, 0.6128, 0.7463, 0.6227, 0.7493, 0.625, 0.75, 0.625, 0.75, 0.625, 0.75, 0.625, 0.7657, 0.5775, 0.7356, 0.625, 0.5, 0.7168, 0.5004, 0.6918, 0.5016, 0.625, 0.5034, 0.625, 0.5059, 0.625, 0.5089, 0.625, 0.5122, 0.625, 0.5157, 0.507, 0.5, 0.625, 0.5, 0.875, 0.5157, 0.1534, 0.5157, 0.1534, 0.5122, 0.875, 0.5122, 0.875, 0.5122, 0.1534, 0.5122, 0.1534, 0.5089, 0.875, 0.5089, 0.875, 0.5089, 0.1534, 0.5089, 0.1534, 0.5059, 0.875, 0.5059, 0.875, 0.5059, 0.1534, 0.5059, 0.1534, 0.5, 0.875, 0.5, 0.875, 0.5, 0.1534, 0.5, 0.1534, 0.5, 0.875, 0.5, 0.875, 0.5, 0.1534, 0.5, 0.1534, 0.5, 0.875, 0.5, 0.875, 0.5, 0.1534, 0.5, 0.1534, 0.5, 0.875, 0.5, 0.125, 0.5869, 0.8466, 0.5869, 0.8466, 0.5906, 0.125, 0.5906, 0.125, 0.5906, 0.8466, 0.5906, 0.8466, 0.5948, 0.125, 0.5948, 0.125, 0.5948, 0.8466, 0.5948, 0.8466, 0.6026, 0.125, 0.6026, 0.125, 0.75, 0.8466, 0.75, 0.8466, 0.75, 0.125, 0.75, 0.125, 0.75, 0.8466, 0.75, 0.8466, 0.75, 0.125, 0.75, 0.125, 0.75, 0.8466, 0.75, 0.8466, 0.75, 0.125, 0.75, 0.125, 0.75, 0.8466, 0.75, 0.8466, 0.75, 0.125, 0.75, 0.1534, 0.7343, 0.875, 0.7343, 0.875, 0.7378, 0.1534, 0.7378, 0.1534, 0.7378, 0.875, 0.7378, 0.875, 0.7411, 0.1534, 0.7411, 0.1534, 0.7411, 0.875, 0.7411, 0.875, 0.7441, 0.1534, 0.7441, 0.1534, 0.7441, 0.875, 0.7441, 0.875, 0.75, 0.1534, 0.75, 0.1534, 0.75, 0.875, 0.75, 0.875, 0.75, 0.1534, 0.75, 0.1534, 0.75, 0.875, 0.75, 0.875, 0.75, 0.1534, 0.75, 0.1534, 0.75, 0.875, 0.75, 0.875, 0.75, 0.1534, 0.75, 0.8466, 0.4623, 0.125, 0.4623, 0.125, 0.4588, 0.8466, 0.4588, 0.8466, 0.4588, 0.125, 0.4588, 0.125, 0.4555, 0.8466, 0.4555, 0.8466, 0.4555, 0.125, 0.4555, 0.125, 0.4525, 0.8466, 0.4525, 0.8466, 0.4525, 0.125, 0.4525, 0.125, 0.4466, 0.8466, 0.4466, 0.1395, 0.9716, 0.1395, 0.25, 0.2063, 0.25, 0.2063, 0.9716, 0.2063, 0.9716, 0.2063, 0.25, 0.2313, 0.25, 0.2313, 0.9716, 0.2313, 0.9716, 0.2313, 0.25, 0.2576, 0.25, 0.2576, 0.9716, 0.875, 0.5, 0.1534, 0.5, 0.1534, 0.5, 0.875, 0.5, 0.875, 0.5, 0.1534, 0.5, 0.1534, 0.5, 0.875, 0.5, 0.875, 0.5, 0.1534, 0.5, 0.1534, 0.5, 0.875, 0.5, 0.875, 0.5, 0.1534, 0.5, 0.1534, 0.4941, 0.875, 0.4941, 0.875, 0.4941, 0.1534, 0.4941, 0.1534, 0.4911, 0.875, 0.4911, 0.875, 0.4911, 0.1534, 0.4911, 0.1534, 0.4878, 0.875, 0.4878, 0.875, 0.4878, 0.1534, 0.4878, 0.1534, 0.4843, 0.875, 0.4843, 0.1534, 0.75, 0.875, 0.75, 0.875, 0.75, 0.1534, 0.75, 0.1534, 0.75, 0.875, 0.75, 0.875, 0.75, 0.1534, 0.75, 0.1534, 0.75, 0.875, 0.75, 0.875, 0.75, 0.1534, 0.75, 0.1534, 0.75, 0.875, 0.75, 0.875, 0.7559, 0.1534, 0.7559, 0.1534, 0.7559, 0.875, 0.7559, 0.875, 0.7589, 0.1534, 0.7589, 0.1534, 0.7589, 0.875, 0.7589, 0.875, 0.7622, 0.1534, 0.7622, 0.1534, 0.7622, 0.875, 0.7622, 0.875, 0.7657, 0.1534, 0.7657, 0.875, 0.4623, 0.1534, 0.4623, 0.1534, 0.4588, 0.875, 0.4588, 0.875, 0.4588, 0.1534, 0.4588, 0.1534, 0.4555, 0.875, 0.4555, 0.875, 0.4555, 0.1534, 0.4555, 0.1534, 0.4525, 0.875, 0.4525, 0.875, 0.4525, 0.1534, 0.4525, 0.1534, 0.4466, 0.875, 0.4466, 2.47, 0.25, 2.47, 0.9716, 2.403, 0.9716, 2.403, 0.25, 2.403, 0.25, 2.403, 0.9716, 2.378, 0.9716, 2.378, 0.25, 2.378, 0.25, 2.378, 0.9716, 2.352, 0.9716, 2.352, 0.25, 0.1534, 0.792, 0.875, 0.792, 0.875, 0.7955, 0.1534, 0.7955, 0.1534, 0.7955, 0.875, 0.7955, 0.875, 0.7988, 0.1534, 0.7988, 0.1534, 0.7988, 0.875, 0.7988, 0.875, 0.8018, 0.1534, 0.8018, 0.1534, 0.8018, 0.875, 0.8018, 0.875, 0.8077, 0.1534, 0.8077, 4.209, 0.2784, 4.209, 1.0, 4.142, 1.0, 4.142, 0.2784, 4.142, 0.2784, 4.142, 1.0, 4.117, 1.0, 4.117, 0.2784, 4.117, 0.2784, 4.117, 1.0, 4.091, 1.0, 4.091, 0.2784, 0.125, 0.75, 0.8466, 0.75, 0.8466, 0.75, 0.125, 0.75, 0.125, 0.75, 0.8466, 0.75, 0.8466, 0.75, 0.125, 0.75, 0.125, 0.75, 0.8466, 0.75, 0.8466, 0.75, 0.125, 0.75, 0.125, 0.75, 0.8466, 0.75, 0.8466, 0.7536, 0.125, 0.7536, 0.125, 0.7536, 0.8466, 0.7536, 0.8466, 0.7578, 0.125, 0.7578, 0.125, 0.7578, 0.8466, 0.7578, 0.8466, 0.762, 0.125, 0.762, 0.125, 0.762, 0.8466, 0.762, 0.8466, 0.7657, 0.125, 0.7657, 0.125, 0.792, 0.8466, 0.792, 0.8466, 0.7955, 0.125, 0.7955, 0.125, 0.7955, 0.8466, 0.7955, 0.8466, 0.7988, 0.125, 0.7988, 0.125, 0.7988, 0.8466, 0.7988, 0.8466, 0.8018, 0.125, 0.8018, 0.125, 0.8018, 0.8466, 0.8018, 0.8466, 0.8077, 0.125, 0.8077, -1.043, 1.0, -1.043, 0.2784, -0.9758, 0.2784, -0.9758, 1.0, -0.9758, 1.0, -0.9758, 0.2784, -0.9509, 0.2784, -0.9509, 1.0, -0.9509, 1.0, -0.9509, 0.2784, -0.9246, 0.2784, -0.9246, 1.0, 0.125, 0.5, 0.8466, 0.5, 0.8466, 0.5869, 0.125, 0.5869])
me_cube_003.update()

# ---- objects
ob_cube_003 = bpy.data.objects.new('Cube.003', me_cube_005)
ob_cube = bpy.data.objects.new('Cube', me_cube_006)
ob_cube_001 = bpy.data.objects.new('Cube.001', me_cube_003)

# ---- transforms, parenting, visibility, modifiers, constraints
ob_cube_003.location = (-6.887, 102.6, -0.7979)
ob_cube_003.scale = (1.0, 1.0, 1.63)
ob_cube.location = (-8.185, 111.1, -2.837)
ob_cube.scale = (8.648, 0.2309, 0.2309)
ob_cube_001.location = (0.0, 0.0, 0.0)

# ---- collection membership
col_collection.objects.link(ob_cube_003)
col_collection.objects.link(ob_cube)
col_collection.objects.link(ob_cube_001)

# ---- scene / render settings (as saved in the file)
scene.frame_start = 1; scene.frame_end = 250; scene.frame_set(0)
scene.render.engine = 'BLENDER_EEVEE_NEXT'
scene.cycles.sampling_pattern = 'TABULATED_SOBOL'
scene.eevee.ray_tracing_options.trace_max_roughness = 0.0
scene.unit_settings.scale_length = 0.001
bpy.context.view_layer.update()

# ---- added for rendering (the .blend has no active camera and no usable light): camera, sun
cam_auto = bpy.data.cameras.new('AutoCamera')
cam_auto.lens = 50.0
cam_auto.sensor_width = 36.0
cam_auto.clip_end = 2706.23
ob_auto_camera = bpy.data.objects.new('AutoCamera', cam_auto)
scene.collection.objects.link(ob_auto_camera)
ob_auto_camera.location = (146.017, -134.273, 132.026)
ob_auto_camera.rotation_euler = (1.09748, -7.21219e-08, 0.694738)
scene.camera = ob_auto_camera
light_auto_sun = bpy.data.lights.new('AutoSun', 'SUN')
light_auto_sun.energy = 3.0
light_auto_sun.angle = 0.0523599
ob_auto_sun = bpy.data.objects.new('AutoSun', light_auto_sun)
scene.collection.objects.link(ob_auto_sun)
ob_auto_sun.rotation_euler = (0.872665, 0.174533, 0.523599)
bpy.context.view_layer.update()
